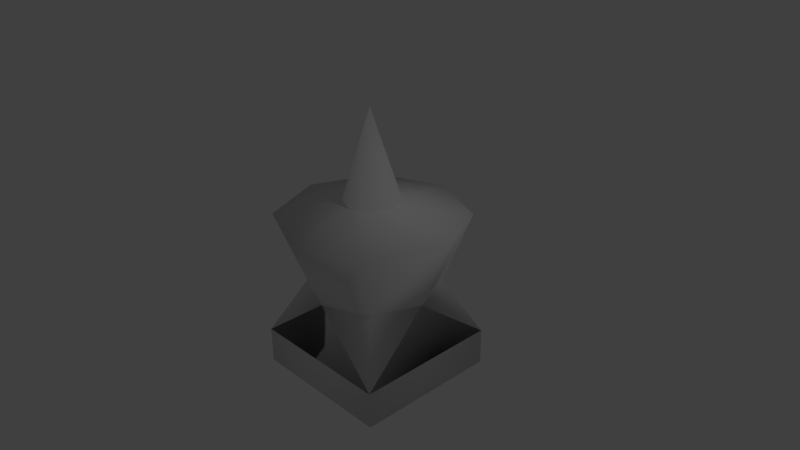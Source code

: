 # Source: shieldmodule.blend  (saved by Blender 2.69.0; exported with 4.5.12 LTS)
import bpy
from mathutils import Matrix  # noqa: F401  (used for matrix-valued properties, if any)

bpy.ops.wm.read_factory_settings(use_empty=True)
scene = bpy.context.scene
scene.name = 'Scene'

# ---- collections
col_collection_1 = bpy.data.collections.new('Collection 1'); scene.collection.children.link(col_collection_1)

# ---- materials (node trees are filled in below, after node groups)
mat_material = bpy.data.materials.new('Material')
mat_material.alpha_threshold = 0.0
mat_material.use_transparent_shadow = False
mat_material.roughness = 0.5
mat_material.line_color = (0.0, 0.0, 0.0, 1.0)

# ---- material node trees

# ---- world
world_world = bpy.data.worlds.new('World'); scene.world = world_world
world_world.color = (0.05088, 0.05088, 0.05088)
world_world.use_sun_shadow = False
world_world.sun_shadow_jitter_overblur = 0.0
world_world.cycles.sampling_method = 'MANUAL'
world_world.cycles.sample_map_resolution = 256

# ---- cameras
cam_camera = bpy.data.cameras.new('Camera')
cam_camera.clip_end = 100.0
cam_camera.lens = 35.0
cam_camera.sensor_width = 32.0
cam_camera.sensor_height = 18.0
cam_camera.ortho_scale = 7.314
cam_camera.dof.focus_distance = 0.0
cam_camera.dof.aperture_fstop = 128.0

# ---- lights
light_lamp = bpy.data.lights.new('Lamp', 'POINT')
light_lamp.transmission_factor = 0.0
light_lamp.cutoff_distance = 30.0
light_lamp.energy = 100.0
light_lamp.shadow_buffer_clip_start = 1.001
light_lamp.shadow_soft_size = 0.1
light_lamp.shadow_maximum_resolution = 0.006
light_lamp.use_absolute_resolution = True
light_lamp.cycles.use_multiple_importance_sampling = False

# ---- meshes
me_cube = bpy.data.meshes.new('Cube')
me_cube.from_pydata([(-0.3819, 7.311e-08, 0.7687), (-1.267, 5.131e-08, 0.5736), (-0.8961, -0.8961, 0.5736), (-0.2701, 0.2701, 0.7687), (-0.8961, 0.8961, 0.5736), (-3.964e-10, -1.267, 0.5736), (-1.556e-09, 0.3819, 0.7687), (0.2701, 0.2701, 0.7687), (1.267, -1.375e-07, 0.5736), (0.3819, 4.091e-08, 0.7687), (0.8961, 0.8961, 0.5736), (0.2701, -0.2701, 0.7687), (0.8961, -0.8961, 0.5736), (-3.964e-10, 1.267, 0.5736), (-1.556e-09, -0.3819, 0.7687), (-0.2701, -0.2701, 0.7687), (-0.8805, 6.772e-09, -0.3885), (-3.188e-10, -0.8805, -0.3885), (-1.0, 1.0, -1.154), (-0.6226, 0.6226, -0.3885), (-3.188e-10, 0.8805, -0.3885), (-5.314e-08, 1.252e-07, 1.99), (0.6226, -0.6226, -0.3885), (1.0, 1.0, -1.154), (0.8805, -1.205e-07, -0.3885), (0.6226, 0.6226, -0.3885), (1.0, -1.0, -1.154), (-0.6226, -0.6226, -0.3885), (-1.0, -1.0, -1.154), (-1.0, -1.0, -1.654), (-1.0, 1.0, -1.654), (1.0, 1.0, -1.654), (1.0, -1.0, -1.654)], [], [(1, 0, 3, 4), (5, 2, 27, 17), (8, 9, 11, 12), (28, 18, 30, 29), (18, 23, 31, 30), (26, 28, 29, 32), (29, 30, 31, 32), (23, 26, 32, 31), (10, 7, 9, 8), (13, 6, 7, 10), (4, 3, 6, 13), (16, 28, 18), (18, 23, 20), (23, 26, 24), (2, 15, 0, 1), (22, 17, 26), (13, 10, 25, 20), (8, 12, 22, 24), (5, 14, 15, 2), (12, 11, 14, 5), (10, 8, 24, 25), (17, 27, 28), (12, 5, 17, 22), (27, 16, 28), (16, 19, 18), (1, 4, 19, 16), (26, 28, 17), (20, 25, 23), (19, 20, 18), (25, 24, 23), (24, 22, 26), (4, 13, 20, 19), (16, 18, 20, 23, 24, 26, 17, 28), (2, 1, 16, 27), (11, 9, 21), (0, 15, 21), (14, 11, 21), (15, 14, 21), (9, 7, 21), (7, 6, 21), (6, 3, 21), (3, 0, 21)])
me_cube.polygons.foreach_set('use_smooth', [True] * 42)
me_cube.materials.append(mat_material)
me_cube.use_remesh_preserve_volume = False
me_cube.use_remesh_preserve_attributes = False
me_cube.use_mirror_vertex_groups = False
me_cube.update()

# ---- objects
ob_cube = bpy.data.objects.new('Cube', me_cube)
ob_lamp = bpy.data.objects.new('Lamp', light_lamp)
ob_camera = bpy.data.objects.new('Camera', cam_camera)

# ---- transforms, parenting, visibility, modifiers, constraints
ob_cube.location = (0.0, 0.0, 0.0)
ob_cube.lock_rotations_4d = False
ob_cube.empty_display_type = 'ARROWS'
ob_cube.lineart.crease_threshold = 0.0
ob_lamp.location = (4.076, 1.005, 5.904)
ob_lamp.rotation_euler = (0.6503, 0.05522, 1.866)
ob_lamp.lock_rotations_4d = False
ob_lamp.empty_display_type = 'ARROWS'
ob_lamp.color = (0.0, 0.0, 0.0, 0.0)
ob_lamp.lineart.crease_threshold = 0.0
ob_camera.location = (7.481, -6.508, 5.344)
ob_camera.rotation_euler = (1.109, 0.01082, 0.8149)
ob_camera.lock_rotations_4d = False
ob_camera.empty_display_type = 'ARROWS'
ob_camera.color = (0.0, 0.0, 0.0, 0.0)
ob_camera.display_type = 'WIRE'
ob_camera.lineart.crease_threshold = 0.0

# ---- collection membership
col_collection_1.objects.link(ob_cube)
col_collection_1.objects.link(ob_lamp)
col_collection_1.objects.link(ob_camera)

# ---- scene / render settings (as saved in the file)
scene.camera = ob_camera
scene.frame_start = 1; scene.frame_end = 250; scene.frame_set(1)
scene.render.engine = 'BLENDER_EEVEE_NEXT'
scene.render.image_settings.compression = 90
scene.render.resolution_percentage = 50
scene.render.dither_intensity = 0.0
scene.cycles.use_denoising = False
scene.cycles.samples = 10
scene.cycles.sampling_pattern = 'TABULATED_SOBOL'
scene.cycles.light_sampling_threshold = 0.0
scene.cycles.use_adaptive_sampling = False
scene.cycles.use_light_tree = False
scene.cycles.blur_glossy = 0.0
scene.cycles.volume_bounces = 1
scene.cycles.pixel_filter_type = 'GAUSSIAN'
scene.cycles.sample_clamp_indirect = 0.0
scene.view_settings.view_transform = 'Standard'
bpy.context.view_layer.update()
